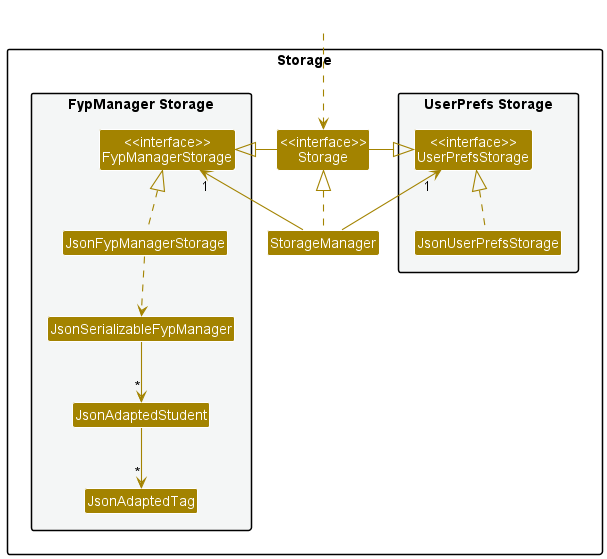

The diagram above was rendered by PlantUML. Its source (embedded in the PNG):
@startuml
!include style.puml
skinparam arrowThickness 1.1
skinparam arrowColor STORAGE_COLOR
skinparam classBackgroundColor STORAGE_COLOR

package Storage{

package "UserPrefs Storage" #F4F6F6{
Class "<<interface>>\nUserPrefsStorage" as UserPrefsStorage
Class JsonUserPrefsStorage
}

Class "<<interface>>\nStorage" as Storage
Class StorageManager

package "FypManager Storage" #F4F6F6{
Class "<<interface>>\nFypManagerStorage" as FypManagerStorage
Class JsonFypManagerStorage
Class JsonSerializableFypManager
Class JsonAdaptedStudent
Class JsonAdaptedTag
}

}

Class HiddenOutside #FFFFFF
HiddenOutside ..> Storage

StorageManager .up.|> Storage
StorageManager -up-> "1" UserPrefsStorage
StorageManager -up-> "1" FypManagerStorage

Storage -left-|> UserPrefsStorage
Storage -right-|> FypManagerStorage

JsonUserPrefsStorage .up.|> UserPrefsStorage
JsonFypManagerStorage .up.|> FypManagerStorage
JsonFypManagerStorage ..> JsonSerializableFypManager
JsonSerializableFypManager --> "*" JsonAdaptedStudent
JsonAdaptedStudent --> "*" JsonAdaptedTag

@enduml